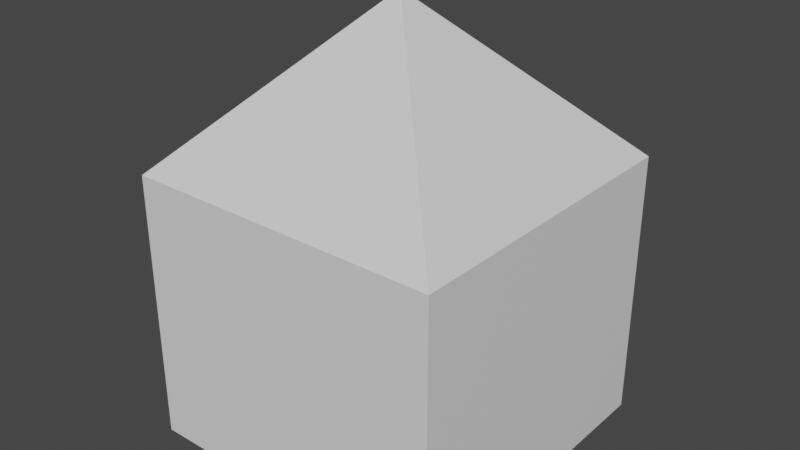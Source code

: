 # Source: House.blend  (saved by Blender 3.5.10; exported with 4.5.12 LTS)
import bpy
from mathutils import Matrix  # noqa: F401  (used for matrix-valued properties, if any)

bpy.ops.wm.read_factory_settings(use_empty=True)
scene = bpy.context.scene
scene.name = 'Scene'

# ---- collections
col_collection = bpy.data.collections.new('Collection'); scene.collection.children.link(col_collection)

# ---- materials (node trees are filled in below, after node groups)
mat_material = bpy.data.materials.new('Material')
mat_material.alpha_threshold = 0.0
mat_material.use_transparent_shadow = False
mat_material.roughness = 0.5
mat_material.line_color = (0.0, 0.0, 0.0, 1.0)

# ---- material node trees
mat_material.use_nodes = True; mat_material.node_tree.nodes.clear()
_N = mat_material.node_tree.nodes; _L = mat_material.node_tree.links
n0 = _N.new('ShaderNodeOutputMaterial'); n0.name = 'Material Output'; n0.location = (300, 300)
n1 = _N.new('ShaderNodeBsdfPrincipled'); n1.name = 'Principled BSDF'; n1.location = (10, 300)
n1.distribution = 'GGX'
n1.subsurface_method = 'RANDOM_WALK_SKIN'
n1.inputs[3].default_value = 1.45
n1.inputs[27].default_value = (0.0, 0.0, 0.0, 1.0)
n1.inputs[28].default_value = 1.0
_L.new(n1.outputs[0], n0.inputs[0])
n0.is_active_output = True

# ---- world
world_world = bpy.data.worlds.new('World'); scene.world = world_world
world_world.use_nodes = True; world_world.node_tree.nodes.clear()
_N = world_world.node_tree.nodes; _L = world_world.node_tree.links
n0 = _N.new('ShaderNodeOutputWorld'); n0.name = 'World Output'; n0.location = (300, 300)
n1 = _N.new('ShaderNodeBackground'); n1.name = 'Background'; n1.location = (10, 300)
n1.inputs[0].default_value = (0.05088, 0.05088, 0.05088, 1.0)
_L.new(n1.outputs[0], n0.inputs[0])
n0.is_active_output = True
world_world.color = (0.05088, 0.05088, 0.05088)
world_world.use_sun_shadow = False
world_world.sun_shadow_jitter_overblur = 0.0

# ---- meshes
me_cube = bpy.data.meshes.new('Cube')
me_cube.from_pydata([(1.0, 1.0, 0.7266), (1.0, -1.0, 0.7266), (-1.0, 1.0, 0.7266), (-1.0, -1.0, 0.7266), (0.02105, 0.02105, 2.727), (1.0, 1.0, 1.748), (0.02105, -0.02105, 2.727), (1.0, -1.0, 1.748), (-0.02105, 0.02105, 2.727), (-1.0, 1.0, 1.748), (-0.02105, -0.02105, 2.727), (-1.0, -1.0, 1.748), (1.0, 1.0, 0.02733), (1.0, -1.0, 0.02733), (-1.0, 1.0, 0.02733), (-1.0, -1.0, 0.02733)], [], [(1, 7, 11, 3), (3, 11, 9, 2), (0, 1, 13, 12), (4, 8, 10, 6), (0, 5, 7, 1), (6, 10, 11, 7), (4, 6, 7, 5), (10, 8, 9, 11), (8, 4, 5, 9), (2, 9, 5, 0), (14, 12, 13, 15), (2, 0, 12, 14), (1, 3, 15, 13), (3, 2, 14, 15)])
_uv = me_cube.uv_layers.new(name='UVMap')
_uv.uv.foreach_set('vector', [0.375, 0.75, 0.5026, 0.75, 0.5026, 1.0, 0.375, 1.0, 0.375, 0.0, 0.5026, 0.0, 0.5026, 0.25, 0.375, 0.25, 0.375, 0.5, 0.375, 0.75, 0.375, 0.75, 0.375, 0.5, 0.7474, 0.6224, 0.7526, 0.6224, 0.7526, 0.6276, 0.7474, 0.6276, 0.375, 0.5, 0.5026, 0.5, 0.5026, 0.75, 0.375, 0.75, 0.7474, 0.6276, 0.7526, 0.6276, 0.875, 0.75, 0.625, 0.75, 0.7474, 0.6224, 0.7474, 0.6276, 0.5026, 0.75, 0.5026, 0.5, 0.7526, 0.6276, 0.7526, 0.6224, 0.875, 0.5, 0.875, 0.75, 0.7526, 0.6224, 0.7474, 0.6224, 0.625, 0.5, 0.875, 0.5, 0.375, 0.25, 0.5026, 0.25, 0.5026, 0.5, 0.375, 0.5, 0.125, 0.5, 0.375, 0.5, 0.375, 0.75, 0.125, 0.75, 0.375, 0.25, 0.375, 0.5, 0.375, 0.5, 0.375, 0.25, 0.375, 0.75, 0.375, 1.0, 0.375, 1.0, 0.375, 0.75, 0.375, 0.0, 0.375, 0.25, 0.375, 0.25, 0.375, 0.0])
me_cube.materials.append(mat_material)
me_cube.use_mirror_vertex_groups = False
me_cube.update()

# ---- objects
ob_cube = bpy.data.objects.new('Cube', me_cube)

# ---- transforms, parenting, visibility, modifiers, constraints
ob_cube.location = (0.0, 0.0, 0.0)
ob_cube.lock_rotations_4d = False
ob_cube.empty_display_type = 'ARROWS'
ob_cube.lineart.crease_threshold = 0.0

# ---- collection membership
col_collection.objects.link(ob_cube)

# ---- scene / render settings (as saved in the file)
scene.frame_start = 1; scene.frame_end = 250; scene.frame_set(1)
scene.render.engine = 'BLENDER_EEVEE_NEXT'
scene.cycles.sampling_pattern = 'TABULATED_SOBOL'
scene.view_settings.view_transform = 'Filmic'
bpy.context.view_layer.update()

# ---- added for rendering (the .blend has no active camera and no usable light): camera, sun
cam_auto = bpy.data.cameras.new('AutoCamera')
cam_auto.lens = 50.0
cam_auto.sensor_width = 36.0
cam_auto.clip_end = 1000.0
ob_auto_camera = bpy.data.objects.new('AutoCamera', cam_auto)
scene.collection.objects.link(ob_auto_camera)
ob_auto_camera.location = (3.6174, -4.34088, 4.27089)
ob_auto_camera.rotation_euler = (1.09748, -7.21219e-08, 0.694738)
scene.camera = ob_auto_camera
light_auto_sun = bpy.data.lights.new('AutoSun', 'SUN')
light_auto_sun.energy = 3.0
light_auto_sun.angle = 0.0523599
ob_auto_sun = bpy.data.objects.new('AutoSun', light_auto_sun)
scene.collection.objects.link(ob_auto_sun)
ob_auto_sun.rotation_euler = (0.872665, 0.174533, 0.523599)
bpy.context.view_layer.update()
